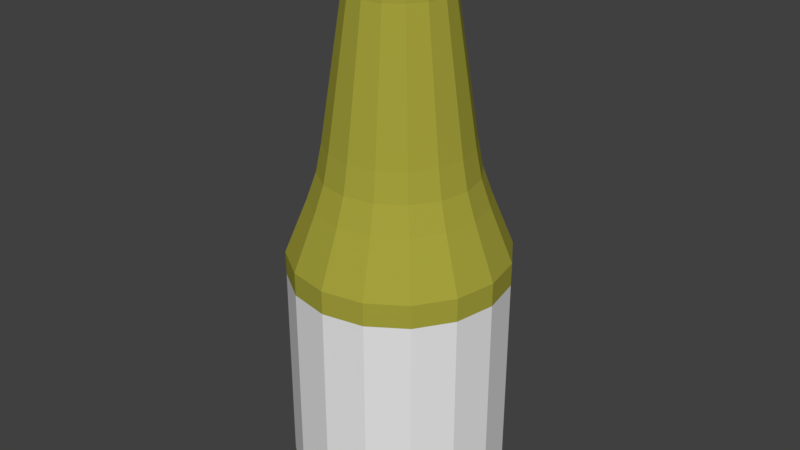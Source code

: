 # Source: mustard.blend  (saved by Blender 2.78.0; exported with 4.5.12 LTS)
import bpy
from mathutils import Matrix  # noqa: F401  (used for matrix-valued properties, if any)

bpy.ops.wm.read_factory_settings(use_empty=True)
scene = bpy.context.scene
scene.name = 'Scene'

# ---- collections
col_collection_1 = bpy.data.collections.new('Collection 1'); scene.collection.children.link(col_collection_1)

# ---- materials (node trees are filled in below, after node groups)
mat_ketchup_cap = bpy.data.materials.new('ketchup_cap')
mat_ketchup_cap.alpha_threshold = 0.0
mat_ketchup_cap.diffuse_color = (0.8308, 0.8308, 0.8308, 1.0)
mat_ketchup_cap.roughness = 0.5
mat_label = bpy.data.materials.new('label')
mat_label.alpha_threshold = 0.0
mat_label.roughness = 0.5
mat_mustard = bpy.data.materials.new('Mustard')
mat_mustard.alpha_threshold = 0.0
mat_mustard.diffuse_color = (0.3864, 0.3663, 0.04817, 1.0)
mat_mustard.roughness = 0.5

# ---- material node trees
mat_ketchup_cap.use_nodes = True; mat_ketchup_cap.node_tree.nodes.clear()
_N = mat_ketchup_cap.node_tree.nodes; _L = mat_ketchup_cap.node_tree.links
n0 = _N.new('ShaderNodeOutputMaterial'); n0.name = 'Material Output'; n0.location = (300, 300)
n1 = _N.new('ShaderNodeBsdfDiffuse'); n1.name = 'Diffuse BSDF'; n1.location = (10, 300)
n1.inputs[0].default_value = (0.8276, 0.8276, 0.8276, 1.0)
_L.new(n1.outputs[0], n0.inputs[0])
n0.is_active_output = True
mat_label.use_nodes = True; mat_label.node_tree.nodes.clear()
_N = mat_label.node_tree.nodes; _L = mat_label.node_tree.links
n0 = _N.new('ShaderNodeOutputMaterial'); n0.name = 'Material Output'; n0.location = (300, 300)
n1 = _N.new('ShaderNodeBsdfDiffuse'); n1.name = 'Diffuse BSDF'; n1.location = (10, 300)
_L.new(n1.outputs[0], n0.inputs[0])
n0.is_active_output = True
mat_mustard.use_nodes = True; mat_mustard.node_tree.nodes.clear()
_N = mat_mustard.node_tree.nodes; _L = mat_mustard.node_tree.links
n0 = _N.new('ShaderNodeOutputMaterial'); n0.name = 'Material Output'; n0.location = (300, 300)
n1 = _N.new('ShaderNodeBsdfDiffuse'); n1.name = 'Diffuse BSDF'; n1.location = (10, 300)
n1.inputs[0].default_value = (0.3844, 0.3667, 0.0479, 1.0)
_L.new(n1.outputs[0], n0.inputs[0])
n0.is_active_output = True

# ---- world
world_world = bpy.data.worlds.new('World'); scene.world = world_world
world_world.color = (0.05088, 0.05088, 0.05088)
world_world.use_sun_shadow = False
world_world.sun_shadow_jitter_overblur = 0.0
world_world.cycles.sampling_method = 'MANUAL'

# ---- meshes
me_circle_002 = bpy.data.meshes.new('Circle.002')
me_circle_002.from_pydata([(1.083e-07, 0.8157, 1.155), (-0.3121, 0.7536, 1.155), (-0.5768, 0.5768, 1.155), (-0.7536, 0.3121, 1.155), (-0.8157, -2.793e-08, 1.155), (-0.7536, -0.3121, 1.155), (-0.5768, -0.5768, 1.155), (-0.3121, -0.7536, 1.155), (-1.486e-08, -0.8157, 1.155), (0.3121, -0.7536, 1.155), (0.5768, -0.5768, 1.155), (0.7536, -0.3121, 1.155), (0.8157, 1.745e-08, 1.155), (0.7536, 0.3121, 1.155), (0.5768, 0.5768, 1.155), (0.3121, 0.7536, 1.155), (1.094e-07, 0.833, 0.5557), (-0.3188, 0.7696, 0.5557), (-0.589, 0.589, 0.5557), (-0.7696, 0.3188, 0.5557), (-0.833, -2.865e-08, 0.5557), (-0.7696, -0.3188, 0.5557), (-0.589, -0.589, 0.5557), (-0.3188, -0.7696, 0.5557), (-1.637e-08, -0.833, 0.5557), (0.3188, -0.7696, 0.5557), (0.589, -0.589, 0.5557), (0.7696, -0.3188, 0.5557), (0.833, 1.77e-08, 0.5557), (0.7696, 0.3188, 0.5557), (0.589, 0.589, 0.5557), (0.3188, 0.7696, 0.5557), (0.5897, -0.5897, 1.103), (0.7705, -0.3192, 1.103), (-0.7705, 0.3192, 1.103), (-0.834, -2.887e-08, 1.103), (0.834, 1.754e-08, 1.103), (-0.7705, -0.3192, 1.103), (0.7705, 0.3192, 1.103), (-0.5897, -0.5897, 1.103), (0.5897, 0.5897, 1.103), (-0.3192, -0.7705, 1.103), (0.3192, 0.7705, 1.103), (-1.599e-08, -0.834, 1.103), (1.099e-07, 0.834, 1.103), (-0.3192, 0.7705, 1.103), (0.3192, -0.7705, 1.103), (-0.5897, 0.5897, 1.103), (1.106e-07, 1.594, -7.29), (-0.6099, 1.473, -7.29), (-1.127, 1.127, -7.29), (-1.473, 0.6099, -7.29), (-1.594, -6.264e-08, -7.29), (-1.473, -0.6099, -7.29), (-1.127, -1.127, -7.29), (-0.6099, -1.473, -7.29), (-1.301e-07, -1.594, -7.29), (0.6099, -1.473, -7.29), (1.127, -1.127, -7.29), (1.473, -0.6099, -7.29), (1.594, 2.604e-08, -7.29), (1.473, 0.6099, -7.29), (1.127, 1.127, -7.29), (0.6099, 1.473, -7.29), (1.116e-07, 1.62, -3.416), (-0.62, 1.497, -3.416), (-1.146, 1.146, -3.416), (-1.497, 0.62, -3.416), (-1.62, -6.408e-08, -3.416), (-1.497, -0.62, -3.416), (-1.146, -1.146, -3.416), (-0.62, -1.497, -3.416), (-1.33e-07, -1.62, -3.416), (0.62, -1.497, -3.416), (1.146, -1.146, -3.416), (1.497, -0.62, -3.416), (1.62, 2.606e-08, -3.416), (1.497, 0.62, -3.416), (1.146, 1.146, -3.416), (0.62, 1.497, -3.416), (9.405e-08, 1.149, -2.201), (-0.4398, 1.062, -2.201), (-0.8127, 0.8127, -2.201), (-1.062, 0.4398, -2.201), (-1.149, -3.824e-08, -2.201), (-1.062, -0.4398, -2.201), (-0.8127, -0.8127, -2.201), (-0.4398, -1.062, -2.201), (-7.95e-08, -1.149, -2.201), (0.4398, -1.062, -2.201), (0.8127, -0.8127, -2.201), (1.062, -0.4398, -2.201), (1.149, 2.57e-08, -2.201), (1.062, 0.4398, -2.201), (0.8127, 0.8127, -2.201), (0.4398, 1.062, -2.201), (5.754e-08, 0.7475, 0.3105), (-0.2861, 0.6906, 0.3105), (-0.5286, 0.5286, 0.3105), (-0.6906, 0.2861, 0.3105), (-0.7475, -3.279e-08, 0.3105), (-0.6906, -0.2861, 0.3105), (-0.5286, -0.5286, 0.3105), (-0.2861, -0.6906, 0.3105), (-5.533e-08, -0.7475, 0.3105), (0.2861, -0.6906, 0.3105), (0.5286, -0.5286, 0.3105), (0.6906, -0.2861, 0.3105), (0.7475, 8.795e-09, 0.3105), (0.6906, 0.2861, 0.3105), (0.5286, 0.5286, 0.3105), (0.2861, 0.6906, 0.3105), (5.754e-08, 0.7475, 0.8586), (-0.2861, 0.6906, 0.8586), (-0.5286, 0.5286, 0.8586), (-0.6906, 0.2861, 0.8586), (-0.7475, -3.279e-08, 0.8586), (-0.6906, -0.2861, 0.8586), (-0.5286, -0.5286, 0.8586), (-0.2861, -0.6906, 0.8586), (-5.533e-08, -0.7475, 0.8586), (0.2861, -0.6906, 0.8586), (0.5286, -0.5286, 0.8586), (0.6906, -0.2861, 0.8586), (0.7475, 8.795e-09, 0.8586), (0.6906, 0.2861, 0.8586), (0.5286, 0.5286, 0.8586), (0.2861, 0.6906, 0.8586), (-0.7475, -3.279e-08, 0.5566), (-0.6906, -0.2861, 0.5566), (0.7475, 8.795e-09, 0.5566), (0.6906, 0.2861, 0.5566), (-0.5286, -0.5286, 0.5566), (0.5286, 0.5286, 0.5566), (-0.2861, -0.6906, 0.5566), (0.2861, 0.6906, 0.5566), (-5.533e-08, -0.7475, 0.5566), (5.754e-08, 0.7475, 0.5566), (-0.2861, 0.6906, 0.5566), (0.2861, -0.6906, 0.5566), (-0.5286, 0.5286, 0.5566), (0.5286, -0.5286, 0.5566), (-0.6906, 0.2861, 0.5566), (0.6906, -0.2861, 0.5566), (-0.6906, -0.2861, 0.3739), (0.6906, 0.2861, 0.3739), (-0.5286, -0.5286, 0.3739), (0.5286, 0.5286, 0.3739), (-0.2861, -0.6906, 0.3739), (0.2861, 0.6906, 0.3739), (-5.533e-08, -0.7475, 0.3739), (-0.2861, 0.6906, 0.3739), (0.2861, -0.6906, 0.3739), (-0.5286, 0.5286, 0.3739), (0.5286, -0.5286, 0.3739), (-0.6906, 0.2861, 0.3739), (0.6906, -0.2861, 0.3739), (-0.7475, -3.279e-08, 0.3739), (0.7475, 8.795e-09, 0.3739), (5.754e-08, 0.7475, 0.3739), (-0.8133, -3.382e-08, 0.4727), (0.8133, 1.143e-08, 0.4727), (6.488e-08, 0.8133, 0.4727), (-0.7514, -0.3112, 0.4727), (0.7514, 0.3112, 0.4727), (-0.5751, -0.5751, 0.4727), (0.5751, 0.5751, 0.4727), (-0.3112, -0.7514, 0.4727), (0.3112, 0.7514, 0.4727), (-5.792e-08, -0.8133, 0.4727), (-0.3112, 0.7514, 0.4727), (0.3112, -0.7514, 0.4727), (-0.5751, 0.5751, 0.4727), (0.5751, -0.5751, 0.4727), (-0.7514, 0.3112, 0.4727), (0.7514, -0.3112, 0.4727), (0.4938, -1.192, -2.604), (0.9125, -0.9125, -2.604), (-0.9125, 0.9125, -2.604), (-1.192, 0.4938, -2.604), (1.192, -0.4938, -2.604), (-1.29, -4.61e-08, -2.604), (1.29, 2.569e-08, -2.604), (-1.192, -0.4938, -2.604), (1.192, 0.4938, -2.604), (-0.9125, -0.9125, -2.604), (0.9125, 0.9125, -2.604), (-0.4938, -1.192, -2.604), (0.4938, 1.192, -2.604), (-9.587e-08, -1.29, -2.604), (9.899e-08, 1.29, -2.604), (-0.4938, 1.192, -2.604), (0.7537, 0.7537, -1.778), (0.4079, 0.9848, -1.778), (-0.4079, -0.9848, -1.778), (-7.462e-08, -1.066, -1.778), (8.633e-08, 1.066, -1.778), (-0.4079, 0.9848, -1.778), (0.4079, -0.9848, -1.778), (-0.7537, 0.7537, -1.778), (0.7537, -0.7537, -1.778), (-0.9848, 0.4079, -1.778), (0.9848, -0.4079, -1.778), (-1.066, -3.659e-08, -1.778), (1.066, 2.272e-08, -1.778), (-0.9848, -0.4079, -1.778), (0.9848, 0.4079, -1.778), (-0.7537, -0.7537, -1.778), (1.141, -1.141, -7.205), (1.491, -0.6175, -7.205), (-1.491, 0.6175, -7.205), (-1.614, -6.343e-08, -7.205), (1.614, 2.635e-08, -7.205), (-1.491, -0.6175, -7.205), (1.491, 0.6175, -7.205), (-1.141, -1.141, -7.205), (1.141, 1.141, -7.205), (-0.6175, -1.491, -7.205), (0.6175, 1.491, -7.205), (-1.313e-07, -1.614, -7.205), (1.124e-07, 1.614, -7.205), (-0.6175, 1.491, -7.205), (0.6175, -1.491, -7.205), (-1.141, 1.141, -7.205), (1.143, -1.143, -6.854), (1.144, -1.144, -3.768), (-1.493, 0.6183, -6.854), (-1.495, 0.6192, -3.768), (1.121e-07, 1.616, -6.854), (1.118e-07, 1.618, -3.768), (1.495, -0.6192, -3.768), (1.493, -0.6183, -6.854), (-1.618, -6.386e-08, -3.768), (-1.616, -6.364e-08, -6.854), (1.618, 2.615e-08, -3.768), (1.616, 2.625e-08, -6.854), (-1.495, -0.6192, -3.768), (-1.493, -0.6183, -6.854), (1.495, 0.6192, -3.768), (1.493, 0.6183, -6.854), (-1.144, -1.144, -3.768), (-1.143, -1.143, -6.854), (1.144, 1.144, -3.768), (1.143, 1.143, -6.854), (-0.6192, -1.495, -3.768), (-0.6183, -1.493, -6.854), (0.6192, 1.495, -3.768), (0.6183, 1.493, -6.854), (-1.325e-07, -1.618, -3.768), (-1.319e-07, -1.616, -6.854), (-0.6192, 1.495, -3.768), (-0.6183, 1.493, -6.854), (0.6192, -1.495, -3.768), (0.6183, -1.493, -6.854), (-1.144, 1.144, -3.768), (-1.143, 1.143, -6.854)], [], [(33, 32, 26, 27), (35, 34, 19, 20), (36, 33, 27, 28), (37, 35, 20, 21), (38, 36, 28, 29), (39, 37, 21, 22), (40, 38, 29, 30), (41, 39, 22, 23), (42, 40, 30, 31), (43, 41, 23, 24), (45, 44, 16, 17), (44, 42, 31, 16), (46, 43, 24, 25), (47, 45, 17, 18), (32, 46, 25, 26), (34, 47, 18, 19), (1, 2, 3, 4, 5, 6, 7, 8, 9, 10, 11, 12, 13, 14, 15, 0), (3, 2, 47, 34), (10, 9, 46, 32), (2, 1, 45, 47), (9, 8, 43, 46), (0, 15, 42, 44), (1, 0, 44, 45), (8, 7, 41, 43), (15, 14, 40, 42), (7, 6, 39, 41), (14, 13, 38, 40), (6, 5, 37, 39), (13, 12, 36, 38), (5, 4, 35, 37), (12, 11, 33, 36), (4, 3, 34, 35), (11, 10, 32, 33), (230, 75, 74, 225), (232, 68, 67, 227), (234, 76, 75, 230), (236, 69, 68, 232), (238, 77, 76, 234), (240, 70, 69, 236), (242, 78, 77, 238), (244, 71, 70, 240), (246, 79, 78, 242), (248, 72, 71, 244), (250, 65, 64, 229), (229, 64, 79, 246), (252, 73, 72, 248), (254, 66, 65, 250), (225, 74, 73, 252), (227, 67, 66, 254), (177, 90, 89, 176), (179, 83, 82, 178), (180, 91, 90, 177), (181, 84, 83, 179), (182, 92, 91, 180), (183, 85, 84, 181), (184, 93, 92, 182), (185, 86, 85, 183), (186, 94, 93, 184), (187, 87, 86, 185), (188, 95, 94, 186), (189, 88, 87, 187), (191, 81, 80, 190), (190, 80, 95, 188), (176, 89, 88, 189), (178, 82, 81, 191), (193, 111, 110, 192), (195, 104, 103, 194), (197, 97, 96, 196), (196, 96, 111, 193), (198, 105, 104, 195), (199, 98, 97, 197), (200, 106, 105, 198), (201, 99, 98, 199), (202, 107, 106, 200), (203, 100, 99, 201), (204, 108, 107, 202), (205, 101, 100, 203), (206, 109, 108, 204), (207, 102, 101, 205), (192, 110, 109, 206), (194, 103, 102, 207), (129, 117, 116, 128), (131, 125, 124, 130), (132, 118, 117, 129), (133, 126, 125, 131), (134, 119, 118, 132), (135, 127, 126, 133), (136, 120, 119, 134), (138, 113, 112, 137), (137, 112, 127, 135), (139, 121, 120, 136), (140, 114, 113, 138), (141, 122, 121, 139), (142, 115, 114, 140), (143, 123, 122, 141), (128, 116, 115, 142), (130, 124, 123, 143), (161, 130, 143, 175), (160, 128, 142, 174), (175, 143, 141, 173), (174, 142, 140, 172), (173, 141, 139, 171), (172, 140, 138, 170), (171, 139, 136, 169), (162, 137, 135, 168), (170, 138, 137, 162), (169, 136, 134, 167), (168, 135, 133, 166), (167, 134, 132, 165), (166, 133, 131, 164), (165, 132, 129, 163), (164, 131, 130, 161), (163, 129, 128, 160), (101, 144, 157, 100), (109, 145, 158, 108), (102, 146, 144, 101), (110, 147, 145, 109), (103, 148, 146, 102), (111, 149, 147, 110), (104, 150, 148, 103), (97, 151, 159, 96), (96, 159, 149, 111), (105, 152, 150, 104), (98, 153, 151, 97), (106, 154, 152, 105), (99, 155, 153, 98), (107, 156, 154, 106), (100, 157, 155, 99), (108, 158, 156, 107), (144, 163, 160, 157), (145, 164, 161, 158), (146, 165, 163, 144), (147, 166, 164, 145), (148, 167, 165, 146), (149, 168, 166, 147), (150, 169, 167, 148), (151, 170, 162, 159), (159, 162, 168, 149), (152, 171, 169, 150), (153, 172, 170, 151), (154, 173, 171, 152), (155, 174, 172, 153), (156, 175, 173, 154), (157, 160, 174, 155), (158, 161, 175, 156), (66, 178, 191, 65), (73, 176, 189, 72), (64, 190, 188, 79), (65, 191, 190, 64), (72, 189, 187, 71), (79, 188, 186, 78), (71, 187, 185, 70), (78, 186, 184, 77), (70, 185, 183, 69), (77, 184, 182, 76), (69, 183, 181, 68), (76, 182, 180, 75), (68, 181, 179, 67), (75, 180, 177, 74), (67, 179, 178, 66), (74, 177, 176, 73), (87, 194, 207, 86), (94, 192, 206, 93), (86, 207, 205, 85), (93, 206, 204, 92), (85, 205, 203, 84), (92, 204, 202, 91), (84, 203, 201, 83), (91, 202, 200, 90), (83, 201, 199, 82), (90, 200, 198, 89), (82, 199, 197, 81), (89, 198, 195, 88), (80, 196, 193, 95), (81, 197, 196, 80), (88, 195, 194, 87), (95, 193, 192, 94), (49, 48, 63, 62, 61, 60, 59, 58, 57, 56, 55, 54, 53, 52, 51, 50), (51, 210, 223, 50), (58, 208, 222, 57), (50, 223, 221, 49), (57, 222, 219, 56), (48, 220, 218, 63), (49, 221, 220, 48), (56, 219, 217, 55), (63, 218, 216, 62), (55, 217, 215, 54), (62, 216, 214, 61), (54, 215, 213, 53), (61, 214, 212, 60), (53, 213, 211, 52), (60, 212, 209, 59), (52, 211, 210, 51), (59, 209, 208, 58), (210, 226, 255, 223), (226, 227, 254, 255), (208, 224, 253, 222), (224, 225, 252, 253), (223, 255, 251, 221), (255, 254, 250, 251), (222, 253, 249, 219), (253, 252, 248, 249), (220, 228, 247, 218), (228, 229, 246, 247), (221, 251, 228, 220), (251, 250, 229, 228), (219, 249, 245, 217), (249, 248, 244, 245), (218, 247, 243, 216), (247, 246, 242, 243), (217, 245, 241, 215), (245, 244, 240, 241), (216, 243, 239, 214), (243, 242, 238, 239), (215, 241, 237, 213), (241, 240, 236, 237), (214, 239, 235, 212), (239, 238, 234, 235), (213, 237, 233, 211), (237, 236, 232, 233), (212, 235, 231, 209), (235, 234, 230, 231), (211, 233, 226, 210), (233, 232, 227, 226), (209, 231, 224, 208), (231, 230, 225, 224)])
me_circle_002.polygons.foreach_set('material_index', [0, 0, 0, 0, 0, 0, 0, 0, 0, 0, 0, 0, 0, 0, 0, 0, 0, 0, 0, 0, 0, 0, 0, 0, 0, 0, 0, 0, 0, 0, 0, 0, 0, 2, 2, 2, 2, 2, 2, 2, 2, 2, 2, 2, 2, 2, 2, 2, 2, 2, 2, 2, 2, 2, 2, 2, 2, 2, 2, 2, 2, 2, 2, 2, 2, 2, 2, 2, 2, 2, 2, 2, 2, 2, 2, 2, 2, 2, 2, 2, 2, 2, 2, 2, 2, 2, 2, 2, 2, 2, 2, 2, 2, 2, 2, 2, 2, 2, 2, 2, 2, 2, 2, 2, 2, 2, 2, 2, 2, 2, 2, 2, 2, 2, 2, 2, 2, 2, 2, 2, 2, 2, 2, 2, 2, 2, 2, 2, 2, 2, 2, 2, 2, 2, 2, 2, 2, 2, 2, 2, 2, 2, 2, 2, 2, 2, 2, 2, 2, 2, 2, 2, 2, 2, 2, 2, 2, 2, 2, 2, 2, 2, 2, 2, 2, 2, 2, 2, 2, 2, 2, 2, 2, 2, 2, 2, 2, 2, 2, 2, 2, 2, 2, 2, 2, 2, 2, 2, 2, 2, 2, 2, 2, 2, 2, 1, 2, 1, 2, 1, 2, 1, 2, 1, 2, 1, 2, 1, 2, 1, 2, 1, 2, 1, 2, 1, 2, 1, 2, 1, 2, 1, 2, 1, 2, 1])
me_circle_002.materials.append(mat_ketchup_cap)
me_circle_002.materials.append(mat_label)
me_circle_002.materials.append(mat_mustard)
me_circle_002.use_remesh_preserve_volume = False
me_circle_002.use_remesh_preserve_attributes = False
me_circle_002.use_mirror_vertex_groups = False
me_circle_002.update()

# ---- objects
ob_circle_001 = bpy.data.objects.new('Circle.001', me_circle_002)

# ---- transforms, parenting, visibility, modifiers, constraints
ob_circle_001.location = (-9.523e-08, -6.9e-09, 5.394)
ob_circle_001.scale = (0.7409, 0.7409, 0.7409)
ob_circle_001.lineart.crease_threshold = 0.0

# ---- collection membership
col_collection_1.objects.link(ob_circle_001)

# ---- scene / render settings (as saved in the file)
scene.frame_start = 1; scene.frame_end = 250; scene.frame_set(1)
scene.render.engine = 'CYCLES'
scene.render.resolution_percentage = 50
scene.render.dither_intensity = 0.0
scene.cycles.use_denoising = False
scene.cycles.samples = 128
scene.cycles.sampling_pattern = 'TABULATED_SOBOL'
scene.cycles.light_sampling_threshold = 0.0
scene.cycles.use_adaptive_sampling = False
scene.cycles.use_light_tree = False
scene.cycles.blur_glossy = 0.0
scene.cycles.sample_clamp_indirect = 0.0
scene.view_settings.view_transform = 'Standard'
bpy.context.view_layer.update()

# ---- added for rendering (the .blend has no active camera and no usable light): camera, sun
cam_auto = bpy.data.cameras.new('AutoCamera')
cam_auto.lens = 50.0
cam_auto.sensor_width = 36.0
cam_auto.clip_end = 1000.0
ob_auto_camera = bpy.data.objects.new('AutoCamera', cam_auto)
scene.collection.objects.link(ob_auto_camera)
ob_auto_camera.location = (6.58713, -7.90455, 8.39115)
ob_auto_camera.rotation_euler = (1.09748, -7.21219e-08, 0.694738)
scene.camera = ob_auto_camera
light_auto_sun = bpy.data.lights.new('AutoSun', 'SUN')
light_auto_sun.energy = 3.0
light_auto_sun.angle = 0.0523599
ob_auto_sun = bpy.data.objects.new('AutoSun', light_auto_sun)
scene.collection.objects.link(ob_auto_sun)
ob_auto_sun.rotation_euler = (0.872665, 0.174533, 0.523599)
bpy.context.view_layer.update()
